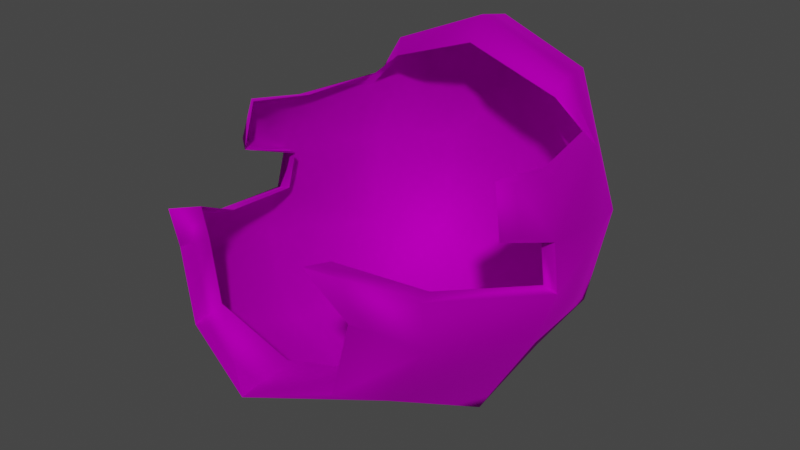 # Source: Wig_M_Hair_ShortHat.blend  (saved by Blender 4.1.24; exported with 4.5.12 LTS)
import bpy
from mathutils import Matrix  # noqa: F401  (used for matrix-valued properties, if any)

bpy.ops.wm.read_factory_settings(use_empty=True)
scene = bpy.context.scene
scene.name = 'Scene'

# ---- collections
col_collection = bpy.data.collections.new('Collection'); scene.collection.children.link(col_collection)

# ---- images (referenced by path relative to the original .blend; pixels are not part of the script)
import os
ASSET_DIR = os.environ.get("B2B_ASSET_DIR", "")  # directory of the original .blend (textures are referenced by path, not embedded)
HERE = os.path.dirname(os.path.abspath(__file__))  # packed textures are extracted next to this script under _unpacked/

def load_image(name, relpath, width, height, colorspace="sRGB"):
    """Load a texture the original file referenced (path relative to the .blend, or extracted next to this script)."""
    p = next((c for c in (os.path.join(HERE, relpath), os.path.join(ASSET_DIR, relpath)) if relpath and os.path.exists(c)), "")
    if p:
        img = bpy.data.images.load(p, check_existing=True)
        img.name = name
    else:  # same state as the original file: an image datablock whose file is absent (Cycles renders it pink)
        img = bpy.data.images.new(name, width, height)
        img.source = "FILE"
        img.filepath = "//" + (relpath or name)
    img.colorspace_settings.name = colorspace
    return img
img_f_haircurly_long_png = load_image('F_HairCurly_Long.png', 'F_HairCurly_Long.png', 1024, 1024, 'sRGB')

# ---- materials (node trees are filled in below, after node groups)
mat_10___default_001 = bpy.data.materials.new('10 - Default.001')
mat_10___default_001.use_transparent_shadow = False
mat_10___default_001.diffuse_color = (0.5882, 0.5882, 0.5882, 1.0)
mat_10___default_001.roughness = 0.8586
mat_10___default_001.specular_intensity = 0.0
mat_10___default_001.metallic = 1.0

# ---- material node trees
mat_10___default_001.use_nodes = True; mat_10___default_001.node_tree.nodes.clear()
_N = mat_10___default_001.node_tree.nodes; _L = mat_10___default_001.node_tree.links
n0 = _N.new('ShaderNodeBsdfPrincipled'); n0.name = 'Principled BSDF'; n0.location = (10, 300)
n0.distribution = 'GGX'
n0.subsurface_method = 'BURLEY'
n0.inputs[1].default_value = 1.0
n0.inputs[2].default_value = 0.8586
n0.inputs[3].default_value = 1.45
n0.inputs[13].default_value = 0.0
n0.inputs[27].default_value = (0.0, 0.0, 0.0, 1.0)
n1 = _N.new('ShaderNodeOutputMaterial'); n1.name = 'Material Output'; n1.location = (300, 300)
n2 = _N.new('ShaderNodeNormalMap'); n2.name = 'Normal Map'; n2.location = (-300, -300)
n2.label = 'Normal/Map'
n3 = _N.new('ShaderNodeTexImage'); n3.name = 'Image Texture'; n3.location = (-300, 600)
n3.image = img_f_haircurly_long_png
_L.new(n0.outputs[0], n1.inputs[0])
_L.new(n2.outputs[0], n0.inputs[5])
_L.new(n3.outputs[0], n0.inputs[0])
n1.is_active_output = True

# ---- world
world_world = bpy.data.worlds.new('World'); scene.world = world_world
world_world.use_nodes = True; world_world.node_tree.nodes.clear()
_N = world_world.node_tree.nodes; _L = world_world.node_tree.links
n0 = _N.new('ShaderNodeOutputWorld'); n0.name = 'World Output'; n0.location = (300, 300)
n1 = _N.new('ShaderNodeBackground'); n1.name = 'Background'; n1.location = (10, 300)
n1.inputs[0].default_value = (0.05088, 0.05088, 0.05088, 1.0)
_L.new(n1.outputs[0], n0.inputs[0])
n0.is_active_output = True
world_world.color = (0.05088, 0.05088, 0.05088)
world_world.use_sun_shadow = False
world_world.sun_shadow_jitter_overblur = 0.0

# ---- meshes
me_mesh_002 = bpy.data.meshes.new('Mesh.002')
me_mesh_002.from_pydata([(-1.871, -2.018, 2.157), (-1.168, -2.838, 1.71), (-1.39, -2.781, 2.71), (-1.392, -2.134, 1.339), (-1.201, 2.493, 2.528), (-0.004409, 2.487, 3.816), (-0.004409, 2.683, 2.477), (-2.279, -0.08668, 2.916), (-1.883, 1.441, 3.557), (-2.005, 1.697, 2.608), (-2.113, 0.08255, 3.697), (-2.399, -0.1475, 2.271), (-1.898, 1.437, 1.279), (-2.282, -0.4263, 1.691), (-1.668, -0.6415, 0.5325), (-0.00441, -0.7315, 0.002401), (-1.378, 1.146, 0.4753), (-0.00441, 0.9525, 0.008379), (-1.273, 2.004, 4.321), (-1.382, 1.418, 4.344), (-1.631, 2.076, 2.618), (-1.719, 1.877, 1.496), (-0.00441, 1.707, 0.3427), (-0.00441, -3.166, 1.32), (-0.00441, -2.205, 0.8772), (-2.131, -0.7921, 3.881), (-2.299, -0.8455, 3.281), (-1.758, -1.966, 2.745), (-1.078, -3.133, 3.462), (-1.105, 2.224, 1.105), (-0.004409, 1.995, 4.812), (-0.004409, 1.468, 4.927), (-0.00441, 2.289, 0.8815), (-1.325, -2.366, 2.683), (-1.135, -2.415, 1.831), (-1.744, 1.292, 3.772), (-1.94, 0.1063, 3.722), (-2.082, -0.07153, 2.858), (-2.184, -0.1233, 2.309), (-1.318, 1.282, 4.124), (-0.00441, -2.396, 1.448), (-1.956, -0.9175, 3.92), (-2.099, -0.9958, 3.216), (-1.059, -2.666, 3.323), (-1.638, -1.672, 2.713), (-0.004409, 1.203, 4.604), (1.862, -2.018, 2.157), (1.159, -2.838, 1.71), (1.383, -2.134, 1.339), (1.381, -2.781, 2.71), (1.192, 2.493, 2.528), (-0.004409, 2.683, 2.477), (-0.004409, 2.487, 3.816), (2.271, -0.08668, 2.916), (1.874, 1.441, 3.557), (2.104, 0.08255, 3.697), (2.059, 1.697, 2.608), (1.889, 1.437, 1.279), (2.391, -0.1475, 2.271), (2.274, -0.4263, 1.691), (1.66, -0.6415, 0.5325), (1.369, 1.146, 0.4753), (1.264, 2.004, 4.321), (1.374, 1.418, 4.344), (1.747, 2.076, 2.618), (1.71, 1.877, 1.496), (2.123, -0.7921, 3.881), (2.291, -0.8455, 3.281), (1.749, -1.966, 2.745), (1.069, -3.133, 3.462), (1.096, 2.224, 1.105), (-0.004409, 1.995, 4.812), (-0.004409, 1.468, 4.927), (1.316, -2.366, 2.683), (1.126, -2.415, 1.831), (1.735, 1.292, 3.772), (1.931, 0.1063, 3.722), (2.073, -0.07153, 2.858), (2.175, -0.1233, 2.309), (1.309, 1.282, 4.124), (1.947, -0.9175, 3.92), (2.09, -0.9958, 3.216), (1.05, -2.666, 3.323), (1.629, -1.672, 2.713), (-0.004409, 1.203, 4.604)], [], [(0, 1, 2), (1, 0, 3), (4, 5, 6), (7, 8, 9), (8, 7, 10), (11, 12, 13), (11, 9, 12), (7, 9, 11), (3, 13, 14), (13, 3, 0), (15, 16, 17), (16, 15, 14), (18, 8, 19), (20, 12, 9), (12, 20, 21), (16, 22, 17), (18, 9, 8), (9, 18, 20), (23, 3, 24), (3, 23, 1), (24, 14, 15), (14, 24, 3), (16, 13, 12), (13, 16, 14), (21, 16, 12), (25, 7, 26), (7, 25, 10), (2, 27, 0), (27, 2, 28), (0, 11, 13), (11, 0, 27), (4, 21, 20), (21, 4, 29), (30, 5, 18), (19, 30, 18), (30, 19, 31), (22, 29, 32), (29, 6, 32), (6, 29, 4), (20, 5, 4), (5, 20, 18), (29, 16, 21), (22, 16, 29), (1, 33, 2), (33, 1, 34), (10, 35, 8), (35, 10, 36), (11, 37, 7), (37, 11, 38), (8, 39, 19), (39, 8, 35), (23, 34, 1), (34, 23, 40), (25, 36, 10), (36, 25, 41), (26, 41, 25), (41, 26, 42), (7, 42, 26), (42, 7, 37), (2, 43, 28), (43, 2, 33), (28, 44, 27), (44, 28, 43), (27, 38, 11), (38, 27, 44), (19, 45, 31), (45, 19, 39), (46, 47, 48), (47, 46, 49), (50, 51, 52), (53, 54, 55), (54, 53, 56), (57, 58, 59), (56, 58, 57), (53, 58, 56), (48, 59, 46), (59, 48, 60), (15, 61, 60), (61, 15, 17), (62, 63, 54), (64, 57, 65), (57, 64, 56), (61, 17, 22), (62, 56, 64), (56, 62, 54), (23, 48, 47), (48, 23, 24), (24, 60, 48), (60, 24, 15), (61, 59, 60), (59, 61, 57), (65, 57, 61), (66, 53, 55), (53, 66, 67), (49, 68, 69), (68, 49, 46), (46, 58, 68), (58, 46, 59), (50, 65, 70), (65, 50, 64), (71, 62, 52), (63, 71, 72), (71, 63, 62), (22, 32, 70), (70, 51, 50), (51, 70, 32), (64, 52, 62), (52, 64, 50), (70, 65, 61), (22, 70, 61), (47, 73, 74), (73, 47, 49), (55, 75, 76), (75, 55, 54), (58, 77, 78), (77, 58, 53), (54, 79, 75), (79, 54, 63), (23, 74, 40), (74, 23, 47), (66, 76, 80), (76, 66, 55), (67, 80, 81), (80, 67, 66), (53, 81, 77), (81, 53, 67), (49, 82, 73), (82, 49, 69), (69, 83, 82), (83, 69, 68), (68, 78, 83), (78, 68, 58), (63, 84, 79), (84, 63, 72)])
me_mesh_002.polygons.foreach_set('use_smooth', [True] * 134)
_uv = me_mesh_002.uv_layers.new(name='uvs_0')
_uv.uv.foreach_set('vector', [0.2315, 0.2692, 0.3113, 0.2981, 0.2436, 0.3075, 0.3113, 0.2981, 0.2315, 0.2692, 0.2995, 0.2713, 0.2456, 0.09132, 0.1741, 0.03723, 0.2892, 0.05882, 0.1393, 0.1925, 0.1302, 0.1304, 0.1866, 0.1377, 0.1302, 0.1304, 0.1393, 0.1925, 0.09655, 0.1734, 0.1772, 0.209, 0.256, 0.1536, 0.2136, 0.2152, 0.1772, 0.209, 0.1866, 0.1377, 0.256, 0.1536, 0.1393, 0.1925, 0.1866, 0.1377, 0.1772, 0.209, 0.2995, 0.2713, 0.2136, 0.2152, 0.2955, 0.219, 0.2136, 0.2152, 0.2995, 0.2713, 0.2315, 0.2692, 0.3971, 0.2197, 0.3195, 0.1592, 0.3978, 0.158, 0.3195, 0.1592, 0.3971, 0.2197, 0.2955, 0.219, 0.125, 0.07678, 0.1302, 0.1304, 0.09303, 0.1014, 0.2104, 0.1154, 0.256, 0.1536, 0.1866, 0.1377, 0.256, 0.1536, 0.2104, 0.1154, 0.2664, 0.128, 0.3195, 0.1592, 0.398, 0.1336, 0.3978, 0.158, 0.125, 0.07678, 0.1866, 0.1377, 0.1302, 0.1304, 0.1866, 0.1377, 0.125, 0.07678, 0.2104, 0.1154, 0.3963, 0.2991, 0.2995, 0.2713, 0.3966, 0.2672, 0.2995, 0.2713, 0.3963, 0.2991, 0.3113, 0.2981, 0.3966, 0.2672, 0.2955, 0.219, 0.3971, 0.2197, 0.2955, 0.219, 0.3966, 0.2672, 0.2995, 0.2713, 0.3195, 0.1592, 0.2136, 0.2152, 0.256, 0.1536, 0.2136, 0.2152, 0.3195, 0.1592, 0.2955, 0.219, 0.2664, 0.128, 0.3195, 0.1592, 0.256, 0.1536, 0.06259, 0.1956, 0.1393, 0.1925, 0.09252, 0.2066, 0.1393, 0.1925, 0.06259, 0.1956, 0.09655, 0.1734, 0.2436, 0.3075, 0.1962, 0.2784, 0.2315, 0.2692, 0.1962, 0.2784, 0.2436, 0.3075, 0.2085, 0.3253, 0.2315, 0.2692, 0.1772, 0.209, 0.2136, 0.2152, 0.1772, 0.209, 0.2315, 0.2692, 0.1962, 0.2784, 0.2456, 0.09132, 0.2664, 0.128, 0.2104, 0.1154, 0.2664, 0.128, 0.2456, 0.09132, 0.3165, 0.1143, 0.09695, 0.03839, 0.1741, 0.03723, 0.125, 0.07678, 0.09303, 0.1014, 0.09695, 0.03839, 0.125, 0.07678, 0.09695, 0.03839, 0.09303, 0.1014, 0.03902, 0.06072, 0.398, 0.1336, 0.3165, 0.1143, 0.3984, 0.09946, 0.3165, 0.1143, 0.2892, 0.05882, 0.3984, 0.09946, 0.2892, 0.05882, 0.3165, 0.1143, 0.2456, 0.09132, 0.2104, 0.1154, 0.1741, 0.03723, 0.2456, 0.09132, 0.1741, 0.03723, 0.2104, 0.1154, 0.125, 0.07678, 0.3165, 0.1143, 0.3195, 0.1592, 0.2664, 0.128, 0.398, 0.1336, 0.3195, 0.1592, 0.3165, 0.1143, 0.3113, 0.2981, 0.2603, 0.3202, 0.2436, 0.3075, 0.2603, 0.3202, 0.3113, 0.2981, 0.3115, 0.3133, 0.09655, 0.1734, 0.1109, 0.1292, 0.1302, 0.1304, 0.1109, 0.1292, 0.09655, 0.1734, 0.08873, 0.1689, 0.1772, 0.209, 0.141, 0.1989, 0.1393, 0.1925, 0.141, 0.1989, 0.1772, 0.209, 0.164, 0.2134, 0.1302, 0.1304, 0.0829, 0.1108, 0.09303, 0.1014, 0.0829, 0.1108, 0.1302, 0.1304, 0.1109, 0.1292, 0.3963, 0.2991, 0.3115, 0.3133, 0.3113, 0.2981, 0.3115, 0.3133, 0.3963, 0.2991, 0.396, 0.3215, 0.06259, 0.1956, 0.08873, 0.1689, 0.09655, 0.1734, 0.08873, 0.1689, 0.06259, 0.1956, 0.05052, 0.1977, 0.09252, 0.2066, 0.05052, 0.1977, 0.06259, 0.1956, 0.05052, 0.1977, 0.09252, 0.2066, 0.08846, 0.214, 0.1393, 0.1925, 0.08846, 0.214, 0.09252, 0.2066, 0.08846, 0.214, 0.1393, 0.1925, 0.141, 0.1989, 0.2436, 0.3075, 0.2081, 0.3219, 0.2085, 0.3253, 0.2081, 0.3219, 0.2436, 0.3075, 0.2603, 0.3202, 0.2085, 0.3253, 0.1784, 0.2725, 0.1962, 0.2784, 0.1784, 0.2725, 0.2085, 0.3253, 0.2081, 0.3219, 0.1962, 0.2784, 0.164, 0.2134, 0.1772, 0.209, 0.164, 0.2134, 0.1962, 0.2784, 0.1784, 0.2725, 0.09303, 0.1014, 0.02524, 0.07308, 0.03902, 0.06072, 0.02524, 0.07308, 0.09303, 0.1014, 0.0829, 0.1108, 0.5616, 0.2701, 0.4812, 0.2986, 0.4936, 0.2719, 0.4812, 0.2986, 0.5616, 0.2701, 0.5487, 0.3084, 0.5512, 0.0922, 0.5083, 0.05946, 0.6236, 0.03842, 0.6552, 0.194, 0.6666, 0.1318, 0.698, 0.1753, 0.6666, 0.1318, 0.6552, 0.194, 0.6096, 0.1388, 0.5397, 0.1544, 0.6171, 0.2102, 0.5806, 0.2162, 0.6096, 0.1388, 0.6171, 0.2102, 0.5397, 0.1544, 0.6552, 0.194, 0.6171, 0.2102, 0.6096, 0.1388, 0.4936, 0.2719, 0.5806, 0.2162, 0.5616, 0.2701, 0.5806, 0.2162, 0.4936, 0.2719, 0.4987, 0.2195, 0.3971, 0.2197, 0.476, 0.1597, 0.4987, 0.2195, 0.476, 0.1597, 0.3971, 0.2197, 0.3978, 0.158, 0.672, 0.07819, 0.7038, 0.1028, 0.6666, 0.1318, 0.5861, 0.1165, 0.5397, 0.1544, 0.5298, 0.1287, 0.5397, 0.1544, 0.5861, 0.1165, 0.6096, 0.1388, 0.476, 0.1597, 0.3978, 0.158, 0.398, 0.1336, 0.672, 0.07819, 0.6096, 0.1388, 0.5861, 0.1165, 0.6096, 0.1388, 0.672, 0.07819, 0.6666, 0.1318, 0.3963, 0.2991, 0.4936, 0.2719, 0.4812, 0.2986, 0.4936, 0.2719, 0.3963, 0.2991, 0.3966, 0.2672, 0.3966, 0.2672, 0.4987, 0.2195, 0.4936, 0.2719, 0.4987, 0.2195, 0.3966, 0.2672, 0.3971, 0.2197, 0.476, 0.1597, 0.5806, 0.2162, 0.4987, 0.2195, 0.5806, 0.2162, 0.476, 0.1597, 0.5397, 0.1544, 0.5298, 0.1287, 0.5397, 0.1544, 0.476, 0.1597, 0.7317, 0.1976, 0.6552, 0.194, 0.698, 0.1753, 0.6552, 0.194, 0.7317, 0.1976, 0.7016, 0.2084, 0.5487, 0.3084, 0.5967, 0.2795, 0.5835, 0.3264, 0.5967, 0.2795, 0.5487, 0.3084, 0.5616, 0.2701, 0.5616, 0.2701, 0.6171, 0.2102, 0.5967, 0.2795, 0.6171, 0.2102, 0.5616, 0.2701, 0.5806, 0.2162, 0.5512, 0.0922, 0.5298, 0.1287, 0.4799, 0.1148, 0.5298, 0.1287, 0.5512, 0.0922, 0.5861, 0.1165, 0.7006, 0.03988, 0.672, 0.07819, 0.6236, 0.03842, 0.7038, 0.1028, 0.7006, 0.03988, 0.7583, 0.06237, 0.7006, 0.03988, 0.7038, 0.1028, 0.672, 0.07819, 0.398, 0.1336, 0.3984, 0.09946, 0.4799, 0.1148, 0.4799, 0.1148, 0.5083, 0.05946, 0.5512, 0.0922, 0.5083, 0.05946, 0.4799, 0.1148, 0.3984, 0.09946, 0.5861, 0.1165, 0.6236, 0.03842, 0.672, 0.07819, 0.6236, 0.03842, 0.5861, 0.1165, 0.5512, 0.0922, 0.4799, 0.1148, 0.5298, 0.1287, 0.476, 0.1597, 0.398, 0.1336, 0.4799, 0.1148, 0.476, 0.1597, 0.4812, 0.2986, 0.5318, 0.321, 0.4807, 0.3137, 0.5318, 0.321, 0.4812, 0.2986, 0.5487, 0.3084, 0.698, 0.1753, 0.686, 0.1308, 0.7058, 0.1708, 0.686, 0.1308, 0.698, 0.1753, 0.6666, 0.1318, 0.6171, 0.2102, 0.6534, 0.2004, 0.6301, 0.2147, 0.6534, 0.2004, 0.6171, 0.2102, 0.6552, 0.194, 0.6666, 0.1318, 0.7139, 0.1123, 0.686, 0.1308, 0.7139, 0.1123, 0.6666, 0.1318, 0.7038, 0.1028, 0.3963, 0.2991, 0.4807, 0.3137, 0.396, 0.3215, 0.4807, 0.3137, 0.3963, 0.2991, 0.4812, 0.2986, 0.7317, 0.1976, 0.7058, 0.1708, 0.7437, 0.1998, 0.7058, 0.1708, 0.7317, 0.1976, 0.698, 0.1753, 0.7016, 0.2084, 0.7437, 0.1998, 0.7055, 0.2159, 0.7437, 0.1998, 0.7016, 0.2084, 0.7317, 0.1976, 0.6552, 0.194, 0.7055, 0.2159, 0.6534, 0.2004, 0.7055, 0.2159, 0.6552, 0.194, 0.7016, 0.2084, 0.5487, 0.3084, 0.5839, 0.323, 0.5318, 0.321, 0.5839, 0.323, 0.5487, 0.3084, 0.5835, 0.3264, 0.5835, 0.3264, 0.6146, 0.2737, 0.5839, 0.323, 0.6146, 0.2737, 0.5835, 0.3264, 0.5967, 0.2795, 0.5967, 0.2795, 0.6301, 0.2147, 0.6146, 0.2737, 0.6301, 0.2147, 0.5967, 0.2795, 0.6171, 0.2102, 0.7038, 0.1028, 0.7719, 0.07475, 0.7139, 0.1123, 0.7719, 0.07475, 0.7038, 0.1028, 0.7583, 0.06237])
_uv.active_render = True
_uv = me_mesh_002.uv_layers.new(name='UVChannel_1')
_uv.uv.foreach_set('vector', [0.0, 0.0, 0.0, 0.0, 0.0, 0.0, 0.0, 0.0, 0.0, 0.0, 0.0, 0.0, 0.0, 0.0, 0.0, 0.0, 0.0, 0.0, 0.0, 0.0, 0.0, 0.0, 0.0, 0.0, 0.0, 0.0, 0.0, 0.0, 0.0, 0.0, 0.0, 0.0, 0.0, 0.0, 0.0, 0.0, 0.0, 0.0, 0.0, 0.0, 0.0, 0.0, 0.0, 0.0, 0.0, 0.0, 0.0, 0.0, 0.0, 0.0, 0.0, 0.0, 0.0, 0.0, 0.0, 0.0, 0.0, 0.0, 0.0, 0.0, 0.0, 0.0, 0.0, 0.0, 0.0, 0.0, 0.0, 0.0, 0.0, 0.0, 0.0, 0.0, 0.0, 0.0, 0.0, 0.0, 0.0, 0.0, 0.0, 0.0, 0.0, 0.0, 0.0, 0.0, 0.0, 0.0, 0.0, 0.0, 0.0, 0.0, 0.0, 0.0, 0.0, 0.0, 0.0, 0.0, 0.0, 0.0, 0.0, 0.0, 0.0, 0.0, 0.0, 0.0, 0.0, 0.0, 0.0, 0.0, 0.0, 0.0, 0.0, 0.0, 0.0, 0.0, 0.0, 0.0, 0.0, 0.0, 0.0, 0.0, 0.0, 0.0, 0.0, 0.0, 0.0, 0.0, 0.0, 0.0, 0.0, 0.0, 0.0, 0.0, 0.0, 0.0, 0.0, 0.0, 0.0, 0.0, 0.0, 0.0, 0.0, 0.0, 0.0, 0.0, 0.0, 0.0, 0.0, 0.0, 0.0, 0.0, 0.0, 0.0, 0.0, 0.0, 0.0, 0.0, 0.0, 0.0, 0.0, 0.0, 0.0, 0.0, 0.0, 0.0, 0.0, 0.0, 0.0, 0.0, 0.0, 0.0, 0.0, 0.0, 0.0, 0.0, 0.0, 0.0, 0.0, 0.0, 0.0, 0.0, 0.0, 0.0, 0.0, 0.0, 0.0, 0.0, 0.0, 0.0, 0.0, 0.0, 0.0, 0.0, 0.0, 0.0, 0.0, 0.0, 0.0, 0.0, 0.0, 0.0, 0.0, 0.0, 0.0, 0.0, 0.0, 0.0, 0.0, 0.0, 0.0, 0.0, 0.0, 0.0, 0.0, 0.0, 0.0, 0.0, 0.0, 0.0, 0.0, 0.0, 0.0, 0.0, 0.0, 0.0, 0.0, 0.0, 0.0, 0.0, 0.0, 0.0, 0.0, 0.0, 0.0, 0.0, 0.0, 0.0, 0.0, 0.0, 0.0, 0.0, 0.0, 0.0, 0.0, 0.0, 0.0, 0.0, 0.0, 0.0, 0.0, 0.0, 0.0, 0.0, 0.0, 0.0, 0.0, 0.0, 0.0, 0.0, 0.0, 0.0, 0.0, 0.0, 0.0, 0.0, 0.0, 0.0, 0.0, 0.0, 0.0, 0.0, 0.0, 0.0, 0.0, 0.0, 0.0, 0.0, 0.0, 0.0, 0.0, 0.0, 0.0, 0.0, 0.0, 0.0, 0.0, 0.0, 0.0, 0.0, 0.0, 0.0, 0.0, 0.0, 0.0, 0.0, 0.0, 0.0, 0.0, 0.0, 0.0, 0.0, 0.0, 0.0, 0.0, 0.0, 0.0, 0.0, 0.0, 0.0, 0.0, 0.0, 0.0, 0.0, 0.0, 0.0, 0.0, 0.0, 0.0, 0.0, 0.0, 0.0, 0.0, 0.0, 0.0, 0.0, 0.0, 0.0, 0.0, 0.0, 0.0, 0.0, 0.0, 0.0, 0.0, 0.0, 0.0, 0.0, 0.0, 0.0, 0.0, 0.0, 0.0, 0.0, 0.0, 0.0, 0.0, 0.0, 0.0, 0.0, 0.0, 0.0, 0.0, 0.0, 0.0, 0.0, 0.0, 0.0, 0.0, 0.0, 0.0, 0.0, 0.0, 0.0, 0.0, 0.0, 0.0, 0.0, 0.0, 0.0, 0.0, 0.0, 0.0, 0.0, 0.0, 0.0, 0.0, 0.0, 0.0, 0.0, 0.0, 0.0, 0.0, 0.0, 0.0, 0.0, 0.0, 0.0, 0.0, 0.0, 0.0, 0.0, 0.0, 0.0, 0.0, 0.0, 0.0, 0.0, 0.0, 0.0, 0.0, 0.0, 0.0, 0.0, 0.0, 0.0, 0.0, 0.0, 0.0, 0.0, 0.0, 0.0, 0.0, 0.0, 0.0, 0.0, 0.0, 0.0, 0.0, 0.0, 0.0, 0.0, 0.0, 0.0, 0.0, 0.0, 0.0, 0.0, 0.0, 0.0, 0.0, 0.0, 0.0, 0.0, 0.0, 0.0, 0.0, 0.0, 0.0, 0.0, 0.0, 0.0, 0.0, 0.0, 0.0, 0.0, 0.0, 0.0, 0.0, 0.0, 0.0, 0.0, 0.0, 0.0, 0.0, 0.0, 0.0, 0.0, 0.0, 0.0, 0.0, 0.0, 0.0, 0.0, 0.0, 0.0, 0.0, 0.0, 0.0, 0.0, 0.0, 0.0, 0.0, 0.0, 0.0, 0.0, 0.0, 0.0, 0.0, 0.0, 0.0, 0.0, 0.0, 0.0, 0.0, 0.0, 0.0, 0.0, 0.0, 0.0, 0.0, 0.0, 0.0, 0.0, 0.0, 0.0, 0.0, 0.0, 0.0, 0.0, 0.0, 0.0, 0.0, 0.0, 0.0, 0.0, 0.0, 0.0, 0.0, 0.0, 0.0, 0.0, 0.0, 0.0, 0.0, 0.0, 0.0, 0.0, 0.0, 0.0, 0.0, 0.0, 0.0, 0.0, 0.0, 0.0, 0.0, 0.0, 0.0, 0.0, 0.0, 0.0, 0.0, 0.0, 0.0, 0.0, 0.0, 0.0, 0.0, 0.0, 0.0, 0.0, 0.0, 0.0, 0.0, 0.0, 0.0, 0.0, 0.0, 0.0, 0.0, 0.0, 0.0, 0.0, 0.0, 0.0, 0.0, 0.0, 0.0, 0.0, 0.0, 0.0, 0.0, 0.0, 0.0, 0.0, 0.0, 0.0, 0.0, 0.0, 0.0, 0.0, 0.0, 0.0, 0.0, 0.0, 0.0, 0.0, 0.0, 0.0, 0.0, 0.0, 0.0, 0.0, 0.0, 0.0, 0.0, 0.0, 0.0, 0.0, 0.0, 0.0, 0.0, 0.0, 0.0, 0.0, 0.0, 0.0, 0.0, 0.0, 0.0, 0.0, 0.0, 0.0, 0.0, 0.0, 0.0, 0.0, 0.0, 0.0, 0.0, 0.0, 0.0, 0.0, 0.0, 0.0, 0.0, 0.0, 0.0, 0.0, 0.0, 0.0, 0.0, 0.0, 0.0, 0.0, 0.0, 0.0, 0.0, 0.0, 0.0, 0.0, 0.0, 0.0, 0.0, 0.0, 0.0, 0.0, 0.0, 0.0, 0.0, 0.0, 0.0, 0.0, 0.0, 0.0, 0.0, 0.0, 0.0, 0.0, 0.0, 0.0, 0.0, 0.0, 0.0, 0.0, 0.0, 0.0, 0.0, 0.0, 0.0, 0.0, 0.0, 0.0, 0.0, 0.0, 0.0, 0.0, 0.0, 0.0, 0.0, 0.0, 0.0, 0.0, 0.0, 0.0, 0.0, 0.0, 0.0, 0.0, 0.0, 0.0, 0.0, 0.0, 0.0, 0.0, 0.0, 0.0, 0.0, 0.0, 0.0, 0.0, 0.0, 0.0, 0.0, 0.0, 0.0, 0.0, 0.0, 0.0, 0.0, 0.0, 0.0, 0.0, 0.0, 0.0, 0.0, 0.0, 0.0, 0.0, 0.0, 0.0, 0.0, 0.0, 0.0, 0.0, 0.0, 0.0, 0.0, 0.0, 0.0, 0.0, 0.0, 0.0, 0.0, 0.0, 0.0, 0.0, 0.0, 0.0, 0.0, 0.0, 0.0, 0.0, 0.0, 0.0, 0.0, 0.0, 0.0, 0.0, 0.0, 0.0, 0.0, 0.0, 0.0, 0.0, 0.0, 0.0, 0.0, 0.0, 0.0, 0.0, 0.0, 0.0, 0.0, 0.0, 0.0, 0.0, 0.0, 0.0, 0.0, 0.0, 0.0, 0.0, 0.0, 0.0, 0.0, 0.0, 0.0, 0.0, 0.0, 0.0, 0.0, 0.0, 0.0, 0.0, 0.0, 0.0, 0.0, 0.0, 0.0, 0.0, 0.0, 0.0, 0.0, 0.0, 0.0, 0.0, 0.0, 0.0, 0.0, 0.0, 0.0, 0.0, 0.0, 0.0, 0.0, 0.0, 0.0, 0.0, 0.0, 0.0, 0.0, 0.0, 0.0, 0.0])
me_mesh_002.materials.append(mat_10___default_001)
me_mesh_002.use_remesh_fix_poles = True
me_mesh_002.use_remesh_preserve_attributes = False
me_mesh_002.use_mirror_vertex_groups = False
me_mesh_002.update()
me_mesh_002.normals_split_custom_set([tuple(v) for v in zip(*[iter([-0.9059, -0.4089, -0.1103, -0.2319, -0.9726, 0.01451, -0.04586, -0.995, -0.08875, -0.2319, -0.9726, 0.01451, -0.9059, -0.4089, -0.1103, -0.6124, -0.4658, -0.6388, -0.4587, 0.8808, 0.1173, -0.004205, 0.9588, 0.2839, -0.0001484, 0.9992, -0.03935, -0.9457, -0.2928, -0.1414, -0.8808, 0.3005, 0.3659, -0.8756, 0.4825, 0.02053, -0.8808, 0.3005, 0.3659, -0.9457, -0.2928, -0.1414, -0.7281, 0.1492, 0.669, -0.9626, -0.1494, 0.2258, -0.8471, 0.3418, -0.4068, -0.9436, -0.1162, -0.3101, -0.9626, -0.1494, 0.2258, -0.8756, 0.4825, 0.02053, -0.8471, 0.3418, -0.4068, -0.9457, -0.2928, -0.1414, -0.8756, 0.4825, 0.02053, -0.9626, -0.1494, 0.2258, -0.6124, -0.4658, -0.6388, -0.9436, -0.1162, -0.3101, -0.6414, -0.1963, -0.7417, -0.9436, -0.1162, -0.3101, -0.6124, -0.4658, -0.6388, -0.9059, -0.4089, -0.1103, -5.993e-08, -0.2542, -0.9671, -0.5538, 0.2653, -0.7893, -1.053e-08, 0.1848, -0.9828, -0.5538, 0.2653, -0.7893, -5.993e-08, -0.2542, -0.9671, -0.6414, -0.1963, -0.7417, -0.5423, 0.5976, 0.5906, -0.8808, 0.3005, 0.3659, -0.5967, -0.3729, 0.7106, -0.6697, 0.7377, 0.08506, -0.8471, 0.3418, -0.4068, -0.8756, 0.4825, 0.02053, -0.8471, 0.3418, -0.4068, -0.6697, 0.7377, 0.08506, -0.7744, 0.58, -0.2528, -0.5538, 0.2653, -0.7893, -5.079e-08, 0.5372, -0.8435, -1.053e-08, 0.1848, -0.9828, -0.5423, 0.5976, 0.5906, -0.8756, 0.4825, 0.02053, -0.8808, 0.3005, 0.3659, -0.8756, 0.4825, 0.02053, -0.5423, 0.5976, 0.5906, -0.6697, 0.7377, 0.08506, -8.471e-09, -0.999, -0.04473, -0.6124, -0.4658, -0.6388, -4.93e-09, -0.4705, -0.8824, -0.6124, -0.4658, -0.6388, -8.471e-09, -0.999, -0.04473, -0.2319, -0.9726, 0.01451, -4.93e-09, -0.4705, -0.8824, -0.6414, -0.1963, -0.7417, -5.993e-08, -0.2542, -0.9671, -0.6414, -0.1963, -0.7417, -4.93e-09, -0.4705, -0.8824, -0.6124, -0.4658, -0.6388, -0.5538, 0.2653, -0.7893, -0.9436, -0.1162, -0.3101, -0.8471, 0.3418, -0.4068, -0.9436, -0.1162, -0.3101, -0.5538, 0.2653, -0.7893, -0.6414, -0.1963, -0.7417, -0.7744, 0.58, -0.2528, -0.5538, 0.2653, -0.7893, -0.8471, 0.3418, -0.4068, -0.6715, -0.2164, 0.7087, -0.9457, -0.2928, -0.1414, -0.8936, -0.4168, -0.1665, -0.9457, -0.2928, -0.1414, -0.6715, -0.2164, 0.7087, -0.7281, 0.1492, 0.669, -0.04586, -0.995, -0.08875, -0.7855, -0.09142, 0.612, -0.9059, -0.4089, -0.1103, -0.7855, -0.09142, 0.612, -0.04586, -0.995, -0.08875, 0.2709, -0.767, 0.5817, -0.9059, -0.4089, -0.1103, -0.9626, -0.1494, 0.2258, -0.9436, -0.1162, -0.3101, -0.9626, -0.1494, 0.2258, -0.9059, -0.4089, -0.1103, -0.7855, -0.09142, 0.612, -0.4587, 0.8808, 0.1173, -0.7744, 0.58, -0.2528, -0.6697, 0.7377, 0.08506, -0.7744, 0.58, -0.2528, -0.4587, 0.8808, 0.1173, -0.3905, 0.7809, -0.4876, -0.0001359, 0.5609, 0.8279, -0.004205, 0.9588, 0.2839, -0.5423, 0.5976, 0.5906, -0.5967, -0.3729, 0.7106, -0.0001359, 0.5609, 0.8279, -0.5423, 0.5976, 0.5906, -0.0001359, 0.5609, 0.8279, -0.5967, -0.3729, 0.7106, -0.0001741, -0.2849, 0.9585, -5.079e-08, 0.5372, -0.8435, -0.3905, 0.7809, -0.4876, -5.925e-08, 0.8483, -0.5295, -0.3905, 0.7809, -0.4876, -0.0001484, 0.9992, -0.03935, -5.925e-08, 0.8483, -0.5295, -0.0001484, 0.9992, -0.03935, -0.3905, 0.7809, -0.4876, -0.4587, 0.8808, 0.1173, -0.6697, 0.7377, 0.08506, -0.004205, 0.9588, 0.2839, -0.4587, 0.8808, 0.1173, -0.004205, 0.9588, 0.2839, -0.6697, 0.7377, 0.08506, -0.5423, 0.5976, 0.5906, -0.3905, 0.7809, -0.4876, -0.5538, 0.2653, -0.7893, -0.7744, 0.58, -0.2528, -5.079e-08, 0.5372, -0.8435, -0.5538, 0.2653, -0.7893, -0.3905, 0.7809, -0.4876, -0.2319, -0.9726, 0.01451, 0.9853, -0.1596, -0.06097, -0.04586, -0.995, -0.08875, 0.9853, -0.1596, -0.06097, -0.2319, -0.9726, 0.01451, 0.7464, -0.2115, 0.631, -0.7281, 0.1492, 0.669, -0.6404, 0.3522, 0.6825, -0.8808, 0.3005, 0.3659, -0.6404, 0.3522, 0.6825, -0.7281, 0.1492, 0.669, -0.1479, 0.07904, 0.9858, -0.9626, -0.1494, 0.2258, -0.06958, -0.8817, -0.4667, -0.9457, -0.2928, -0.1414, -0.06958, -0.8817, -0.4667, -0.9626, -0.1494, 0.2258, -0.06299, -0.6364, 0.7688, -0.8808, 0.3005, 0.3659, -0.4351, -0.7899, 0.4321, -0.5967, -0.3729, 0.7106, -0.4351, -0.7899, 0.4321, -0.8808, 0.3005, 0.3659, -0.6404, 0.3522, 0.6825, -8.471e-09, -0.999, -0.04473, 0.7464, -0.2115, 0.631, -0.2319, -0.9726, 0.01451, 0.7464, -0.2115, 0.631, -8.471e-09, -0.999, -0.04473, -1.565e-07, -0.1639, 0.9865, -0.6715, -0.2164, 0.7087, -0.1479, 0.07904, 0.9858, -0.7281, 0.1492, 0.669, -0.1479, 0.07904, 0.9858, -0.6715, -0.2164, 0.7087, -0.4942, -0.4881, 0.7194, -0.8936, -0.4168, -0.1665, -0.4942, -0.4881, 0.7194, -0.6715, -0.2164, 0.7087, -0.4942, -0.4881, 0.7194, -0.8936, -0.4168, -0.1665, -0.614, -0.7338, -0.2906, -0.9457, -0.2928, -0.1414, -0.614, -0.7338, -0.2906, -0.8936, -0.4168, -0.1665, -0.614, -0.7338, -0.2906, -0.9457, -0.2928, -0.1414, -0.06958, -0.8817, -0.4667, -0.04586, -0.995, -0.08875, 0.5487, 0.2178, 0.8071, 0.2709, -0.767, 0.5817, 0.5487, 0.2178, 0.8071, -0.04586, -0.995, -0.08875, 0.9853, -0.1596, -0.06097, 0.2709, -0.767, 0.5817, -0.2607, 0.2115, 0.942, -0.7855, -0.09142, 0.612, -0.2607, 0.2115, 0.942, 0.2709, -0.767, 0.5817, 0.5487, 0.2178, 0.8071, -0.7855, -0.09142, 0.612, -0.06299, -0.6364, 0.7688, -0.9626, -0.1494, 0.2258, -0.06299, -0.6364, 0.7688, -0.7855, -0.09142, 0.612, -0.2607, 0.2115, 0.942, -0.5967, -0.3729, 0.7106, -0.0001487, -0.7843, 0.6203, -0.0001741, -0.2849, 0.9585, -0.0001487, -0.7843, 0.6203, -0.5967, -0.3729, 0.7106, -0.4351, -0.7899, 0.4321, 0.9059, -0.4089, -0.1103, 0.2319, -0.9726, 0.01451, 0.6124, -0.4658, -0.6388, 0.2319, -0.9726, 0.01451, 0.9059, -0.4089, -0.1103, 0.04586, -0.995, -0.08875, 0.4154, 0.9055, 0.08626, 0.0001487, 0.9992, -0.03934, -0.003948, 0.9588, 0.2839, 0.943, -0.3049, -0.133, 0.877, 0.2773, 0.3923, 0.7281, 0.1492, 0.669, 0.877, 0.2773, 0.3923, 0.943, -0.3049, -0.133, 0.9022, 0.4302, 0.03162, 0.8409, 0.334, -0.4258, 0.9622, -0.1608, 0.2199, 0.9436, -0.1162, -0.3101, 0.9022, 0.4302, 0.03162, 0.9622, -0.1608, 0.2199, 0.8409, 0.334, -0.4258, 0.943, -0.3049, -0.133, 0.9622, -0.1608, 0.2199, 0.9022, 0.4302, 0.03162, 0.6124, -0.4658, -0.6388, 0.9436, -0.1162, -0.3101, 0.9059, -0.4089, -0.1103, 0.9436, -0.1162, -0.3101, 0.6124, -0.4658, -0.6388, 0.6414, -0.1963, -0.7417, -5.993e-08, -0.2542, -0.9671, 0.5538, 0.2653, -0.7893, 0.6414, -0.1963, -0.7417, 0.5538, 0.2653, -0.7893, -5.993e-08, -0.2542, -0.9671, -1.053e-08, 0.1848, -0.9828, 0.5377, 0.5927, 0.5997, 0.5967, -0.3729, 0.7106, 0.877, 0.2773, 0.3923, 0.6714, 0.7387, 0.06001, 0.8409, 0.334, -0.4258, 0.7443, 0.5982, -0.2971, 0.8409, 0.334, -0.4258, 0.6714, 0.7387, 0.06001, 0.9022, 0.4302, 0.03162, 0.5538, 0.2653, -0.7893, -1.053e-08, 0.1848, -0.9828, -5.079e-08, 0.5372, -0.8435, 0.5377, 0.5927, 0.5997, 0.9022, 0.4302, 0.03162, 0.6714, 0.7387, 0.06001, 0.9022, 0.4302, 0.03162, 0.5377, 0.5927, 0.5997, 0.877, 0.2773, 0.3923, -8.471e-09, -0.999, -0.04473, 0.6124, -0.4658, -0.6388, 0.2319, -0.9726, 0.01451, 0.6124, -0.4658, -0.6388, -8.471e-09, -0.999, -0.04473, -4.93e-09, -0.4705, -0.8824, -4.93e-09, -0.4705, -0.8824, 0.6414, -0.1963, -0.7417, 0.6124, -0.4658, -0.6388, 0.6414, -0.1963, -0.7417, -4.93e-09, -0.4705, -0.8824, -5.993e-08, -0.2542, -0.9671, 0.5538, 0.2653, -0.7893, 0.9436, -0.1162, -0.3101, 0.6414, -0.1963, -0.7417, 0.9436, -0.1162, -0.3101, 0.5538, 0.2653, -0.7893, 0.8409, 0.334, -0.4258, 0.7443, 0.5982, -0.2971, 0.8409, 0.334, -0.4258, 0.5538, 0.2653, -0.7893, 0.6715, -0.2164, 0.7087, 0.943, -0.3049, -0.133, 0.7281, 0.1492, 0.669, 0.943, -0.3049, -0.133, 0.6715, -0.2164, 0.7087, 0.8936, -0.4168, -0.1665, 0.04586, -0.995, -0.08875, 0.7855, -0.09142, 0.612, -0.2705, -0.7668, 0.5821, 0.7855, -0.09142, 0.612, 0.04586, -0.995, -0.08875, 0.9059, -0.4089, -0.1103, 0.9059, -0.4089, -0.1103, 0.9622, -0.1608, 0.2199, 0.7855, -0.09142, 0.612, 0.9622, -0.1608, 0.2199, 0.9059, -0.4089, -0.1103, 0.9436, -0.1162, -0.3101, 0.4154, 0.9055, 0.08626, 0.7443, 0.5982, -0.2971, 0.3905, 0.7809, -0.4876, 0.7443, 0.5982, -0.2971, 0.4154, 0.9055, 0.08626, 0.6714, 0.7387, 0.06001, 0.0001368, 0.5609, 0.8279, 0.5377, 0.5927, 0.5997, -0.003948, 0.9588, 0.2839, 0.5967, -0.3729, 0.7106, 0.0001368, 0.5609, 0.8279, 0.000174, -0.285, 0.9585, 0.0001368, 0.5609, 0.8279, 0.5967, -0.3729, 0.7106, 0.5377, 0.5927, 0.5997, -5.079e-08, 0.5372, -0.8435, -5.925e-08, 0.8483, -0.5295, 0.3905, 0.7809, -0.4876, 0.3905, 0.7809, -0.4876, 0.0001487, 0.9992, -0.03934, 0.4154, 0.9055, 0.08626, 0.0001487, 0.9992, -0.03934, 0.3905, 0.7809, -0.4876, -5.925e-08, 0.8483, -0.5295, 0.6714, 0.7387, 0.06001, -0.003948, 0.9588, 0.2839, 0.5377, 0.5927, 0.5997, -0.003948, 0.9588, 0.2839, 0.6714, 0.7387, 0.06001, 0.4154, 0.9055, 0.08626, 0.3905, 0.7809, -0.4876, 0.7443, 0.5982, -0.2971, 0.5538, 0.2653, -0.7893, -5.079e-08, 0.5372, -0.8435, 0.3905, 0.7809, -0.4876, 0.5538, 0.2653, -0.7893, 0.2319, -0.9726, 0.01451, -0.9853, -0.1596, -0.06097, -0.7464, -0.2115, 0.631, -0.9853, -0.1596, -0.06097, 0.2319, -0.9726, 0.01451, 0.04586, -0.995, -0.08875, 0.7281, 0.1492, 0.669, 0.6404, 0.3522, 0.6825, 0.1479, 0.07904, 0.9858, 0.6404, 0.3522, 0.6825, 0.7281, 0.1492, 0.669, 0.877, 0.2773, 0.3923, 0.9622, -0.1608, 0.2199, 0.06959, -0.8817, -0.4667, 0.06299, -0.6364, 0.7688, 0.06959, -0.8817, -0.4667, 0.9622, -0.1608, 0.2199, 0.943, -0.3049, -0.133, 0.877, 0.2773, 0.3923, 0.4351, -0.7899, 0.4321, 0.6404, 0.3522, 0.6825, 0.4351, -0.7899, 0.4321, 0.877, 0.2773, 0.3923, 0.5967, -0.3729, 0.7106, -8.471e-09, -0.999, -0.04473, -0.7464, -0.2115, 0.631, -1.565e-07, -0.1639, 0.9865, -0.7464, -0.2115, 0.631, -8.471e-09, -0.999, -0.04473, 0.2319, -0.9726, 0.01451, 0.6715, -0.2164, 0.7087, 0.1479, 0.07904, 0.9858, 0.4942, -0.4881, 0.7194, 0.1479, 0.07904, 0.9858, 0.6715, -0.2164, 0.7087, 0.7281, 0.1492, 0.669, 0.8936, -0.4168, -0.1665, 0.4942, -0.4881, 0.7194, 0.614, -0.7338, -0.2906, 0.4942, -0.4881, 0.7194, 0.8936, -0.4168, -0.1665, 0.6715, -0.2164, 0.7087, 0.943, -0.3049, -0.133, 0.614, -0.7338, -0.2906, 0.06959, -0.8817, -0.4667, 0.614, -0.7338, -0.2906, 0.943, -0.3049, -0.133, 0.8936, -0.4168, -0.1665, 0.04586, -0.995, -0.08875, -0.5487, 0.2178, 0.8071, -0.9853, -0.1596, -0.06097, -0.5487, 0.2178, 0.8071, 0.04586, -0.995, -0.08875, -0.2705, -0.7668, 0.5821, -0.2705, -0.7668, 0.5821, 0.2607, 0.2115, 0.942, -0.5487, 0.2178, 0.8071, 0.2607, 0.2115, 0.942, -0.2705, -0.7668, 0.5821, 0.7855, -0.09142, 0.612, 0.7855, -0.09142, 0.612, 0.06299, -0.6364, 0.7688, 0.2607, 0.2115, 0.942, 0.06299, -0.6364, 0.7688, 0.7855, -0.09142, 0.612, 0.9622, -0.1608, 0.2199, 0.5967, -0.3729, 0.7106, 0.0001485, -0.7843, 0.6203, 0.4351, -0.7899, 0.4321, 0.0001485, -0.7843, 0.6203, 0.5967, -0.3729, 0.7106, 0.000174, -0.285, 0.9585])] * 3)])

# ---- objects
ob_boxofjars003 = bpy.data.objects.new('BoxOfJars003', me_mesh_002)

# ---- transforms, parenting, visibility, modifiers, constraints
ob_boxofjars003.location = (0.0, 0.0, 0.0)
ob_boxofjars003.rotation_euler = (-1.629e-07, 0.0, 0.0)
ob_boxofjars003.scale = (0.0254, 0.0254, 0.0254)
ob_boxofjars003.color = (0.8, 0.8, 0.8, 1.0)
ob_boxofjars003.lineart.crease_threshold = 0.0

# ---- collection membership
col_collection.objects.link(ob_boxofjars003)

# ---- scene / render settings (as saved in the file)
scene.frame_start = 1; scene.frame_end = 250; scene.frame_set(1)
scene.render.engine = 'BLENDER_EEVEE_NEXT'
scene.cycles.use_denoising = False
scene.cycles.samples = 128
scene.cycles.sampling_pattern = 'TABULATED_SOBOL'
scene.cycles.use_adaptive_sampling = False
scene.cycles.use_light_tree = False
scene.eevee.ray_tracing_options.trace_max_roughness = 0.0
scene.view_settings.view_transform = 'Filmic'
bpy.context.view_layer.update()

# ---- added for rendering (the .blend has no active camera and no usable light): camera, sun
cam_auto = bpy.data.cameras.new('AutoCamera')
cam_auto.lens = 50.0
cam_auto.sensor_width = 36.0
cam_auto.clip_end = 1000.0
ob_auto_camera = bpy.data.objects.new('AutoCamera', cam_auto)
scene.collection.objects.link(ob_auto_camera)
ob_auto_camera.location = (0.211927, -0.260582, 0.23223)
ob_auto_camera.rotation_euler = (1.09748, -7.21219e-08, 0.694738)
scene.camera = ob_auto_camera
light_auto_sun = bpy.data.lights.new('AutoSun', 'SUN')
light_auto_sun.energy = 3.0
light_auto_sun.angle = 0.0523599
ob_auto_sun = bpy.data.objects.new('AutoSun', light_auto_sun)
scene.collection.objects.link(ob_auto_sun)
ob_auto_sun.rotation_euler = (0.872665, 0.174533, 0.523599)
bpy.context.view_layer.update()
